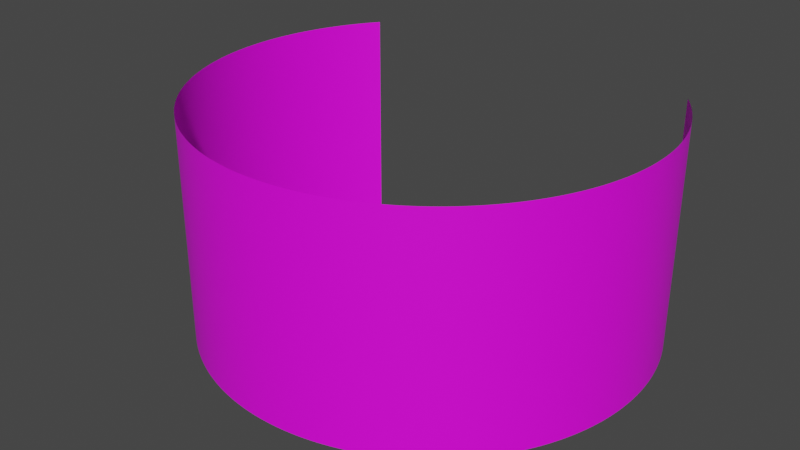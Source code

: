 # Source: UI_3D_Panel_source.blend  (saved by Blender 3.4.6; exported with 4.5.12 LTS)
import bpy
from mathutils import Matrix  # noqa: F401  (used for matrix-valued properties, if any)

bpy.ops.wm.read_factory_settings(use_empty=True)
scene = bpy.context.scene
scene.name = 'Scene'

# ---- images (referenced by path relative to the original .blend; pixels are not part of the script)
import os
ASSET_DIR = os.environ.get("B2B_ASSET_DIR", "")  # directory of the original .blend (textures are referenced by path, not embedded)
HERE = os.path.dirname(os.path.abspath(__file__))  # packed textures are extracted next to this script under _unpacked/

def load_image(name, relpath, width, height, colorspace="sRGB"):
    """Load a texture the original file referenced (path relative to the .blend, or extracted next to this script)."""
    p = next((c for c in (os.path.join(HERE, relpath), os.path.join(ASSET_DIR, relpath)) if relpath and os.path.exists(c)), "")
    if p:
        img = bpy.data.images.load(p, check_existing=True)
        img.name = name
    else:  # same state as the original file: an image datablock whose file is absent (Cycles renders it pink)
        img = bpy.data.images.new(name, width, height)
        img.source = "FILE"
        img.filepath = "//" + (relpath or name)
    img.colorspace_settings.name = colorspace
    return img
img_uv_test = load_image('UV Test', '', 4096, 1024, 'sRGB')

# ---- materials (node trees are filled in below, after node groups)
mat_test_pattern = bpy.data.materials.new('Test Pattern')
mat_test_pattern.use_backface_culling = True
mat_test_pattern.use_transparent_shadow = False

# ---- material node trees
mat_test_pattern.use_nodes = True; mat_test_pattern.node_tree.nodes.clear()
_N = mat_test_pattern.node_tree.nodes; _L = mat_test_pattern.node_tree.links
n0 = _N.new('ShaderNodeBsdfPrincipled'); n0.name = 'Principled BSDF'; n0.location = (10, 300)
n0.distribution = 'GGX'
n0.subsurface_method = 'RANDOM_WALK_SKIN'
n0.inputs[3].default_value = 1.45
n0.inputs[27].default_value = (0.0, 0.0, 0.0, 1.0)
n0.inputs[28].default_value = 1.0
n1 = _N.new('ShaderNodeOutputMaterial'); n1.name = 'Material Output'; n1.location = (300, 300)
n2 = _N.new('ShaderNodeTexImage'); n2.name = 'Image Texture'; n2.location = (-265, 254)
n2.image = img_uv_test
_L.new(n0.outputs[0], n1.inputs[0])
_L.new(n2.outputs[0], n0.inputs[0])
n1.is_active_output = True

# ---- world
world_world = bpy.data.worlds.new('World'); scene.world = world_world
world_world.use_nodes = True; world_world.node_tree.nodes.clear()
_N = world_world.node_tree.nodes; _L = world_world.node_tree.links
n0 = _N.new('ShaderNodeOutputWorld'); n0.name = 'World Output'; n0.location = (300, 300)
n1 = _N.new('ShaderNodeBackground'); n1.name = 'Background'; n1.location = (10, 300)
n1.inputs[0].default_value = (0.05088, 0.05088, 0.05088, 1.0)
_L.new(n1.outputs[0], n0.inputs[0])
n0.is_active_output = True
world_world.color = (0.05088, 0.05088, 0.05088)
world_world.use_sun_shadow = False
world_world.sun_shadow_jitter_overblur = 0.0

# ---- meshes
me_cylinder_001 = bpy.data.meshes.new('Cylinder.001')
me_cylinder_001.from_pydata([(0.794, 0.6079, -0.5), (0.794, 0.6079, 0.5), (0.8016, 0.5979, -0.5), (0.8016, 0.5979, 0.5), (0.809, 0.5878, -0.5), (0.809, 0.5878, 0.5), (0.8163, 0.5776, -0.5), (0.8163, 0.5776, 0.5), (0.8235, 0.5673, -0.5), (0.8235, 0.5673, 0.5), (0.8306, 0.5569, -0.5), (0.8306, 0.5569, 0.5), (0.8375, 0.5464, -0.5), (0.8375, 0.5464, 0.5), (0.8443, 0.5358, -0.5), (0.8443, 0.5358, 0.5), (0.851, 0.5252, -0.5), (0.851, 0.5252, 0.5), (0.8575, 0.5144, -0.5), (0.8575, 0.5144, 0.5), (0.8639, 0.5036, -0.5), (0.8639, 0.5036, 0.5), (0.8702, 0.4927, -0.5), (0.8702, 0.4927, 0.5), (0.8763, 0.4818, -0.5), (0.8763, 0.4818, 0.5), (0.8823, 0.4707, -0.5), (0.8823, 0.4707, 0.5), (0.8881, 0.4596, -0.5), (0.8881, 0.4596, 0.5), (0.8938, 0.4484, -0.5), (0.8938, 0.4484, 0.5), (0.8994, 0.4371, -0.5), (0.8994, 0.4371, 0.5), (0.9048, 0.4258, -0.5), (0.9048, 0.4258, 0.5), (0.9101, 0.4144, -0.5), (0.9101, 0.4144, 0.5), (0.9152, 0.4029, -0.5), (0.9152, 0.4029, 0.5), (0.9202, 0.3914, -0.5), (0.9202, 0.3914, 0.5), (0.9251, 0.3798, -0.5), (0.9251, 0.3798, 0.5), (0.9298, 0.3681, -0.5), (0.9298, 0.3681, 0.5), (0.9343, 0.3564, -0.5), (0.9343, 0.3564, 0.5), (0.9387, 0.3446, -0.5), (0.9387, 0.3446, 0.5), (0.943, 0.3328, -0.5), (0.943, 0.3328, 0.5), (0.9471, 0.3209, -0.5), (0.9471, 0.3209, 0.5), (0.9511, 0.309, -0.5), (0.9511, 0.309, 0.5), (0.9549, 0.297, -0.5), (0.9549, 0.297, 0.5), (0.9585, 0.285, -0.5), (0.9585, 0.285, 0.5), (0.962, 0.273, -0.5), (0.962, 0.273, 0.5), (0.9654, 0.2608, -0.5), (0.9654, 0.2608, 0.5), (0.9686, 0.2487, -0.5), (0.9686, 0.2487, 0.5), (0.9716, 0.2365, -0.5), (0.9716, 0.2365, 0.5), (0.9745, 0.2243, -0.5), (0.9745, 0.2243, 0.5), (0.9773, 0.212, -0.5), (0.9773, 0.212, 0.5), (0.9799, 0.1997, -0.5), (0.9799, 0.1997, 0.5), (0.9823, 0.1874, -0.5), (0.9823, 0.1874, 0.5), (0.9846, 0.175, -0.5), (0.9846, 0.175, 0.5), (0.9867, 0.1626, -0.5), (0.9867, 0.1626, 0.5), (0.9887, 0.1502, -0.5), (0.9887, 0.1502, 0.5), (0.9905, 0.1378, -0.5), (0.9905, 0.1378, 0.5), (0.9921, 0.1253, -0.5), (0.9921, 0.1253, 0.5), (0.9936, 0.1129, -0.5), (0.9936, 0.1129, 0.5), (0.995, 0.1004, -0.5), (0.995, 0.1004, 0.5), (0.9961, 0.08785, -0.5), (0.9961, 0.08785, 0.5), (0.9972, 0.07533, -0.5), (0.9972, 0.07533, 0.5), (0.998, 0.06279, -0.5), (0.998, 0.06279, 0.5), (0.9987, 0.05024, -0.5), (0.9987, 0.05024, 0.5), (0.9993, 0.03769, -0.5), (0.9993, 0.03769, 0.5), (0.9997, 0.02513, -0.5), (0.9997, 0.02513, 0.5), (0.9999, 0.01257, -0.5), (0.9999, 0.01257, 0.5), (1.0, 0.0, -0.5), (1.0, 0.0, 0.5), (0.9999, -0.01257, -0.5), (0.9999, -0.01257, 0.5), (0.9997, -0.02513, -0.5), (0.9997, -0.02513, 0.5), (0.9993, -0.03769, -0.5), (0.9993, -0.03769, 0.5), (0.9987, -0.05024, -0.5), (0.9987, -0.05024, 0.5), (0.998, -0.06279, -0.5), (0.998, -0.06279, 0.5), (0.9972, -0.07533, -0.5), (0.9972, -0.07533, 0.5), (0.9961, -0.08785, -0.5), (0.9961, -0.08785, 0.5), (0.995, -0.1004, -0.5), (0.995, -0.1004, 0.5), (0.9936, -0.1129, -0.5), (0.9936, -0.1129, 0.5), (0.9921, -0.1253, -0.5), (0.9921, -0.1253, 0.5), (0.9905, -0.1378, -0.5), (0.9905, -0.1378, 0.5), (0.9887, -0.1502, -0.5), (0.9887, -0.1502, 0.5), (0.9867, -0.1626, -0.5), (0.9867, -0.1626, 0.5), (0.9846, -0.175, -0.5), (0.9846, -0.175, 0.5), (0.9823, -0.1874, -0.5), (0.9823, -0.1874, 0.5), (0.9799, -0.1997, -0.5), (0.9799, -0.1997, 0.5), (0.9773, -0.212, -0.5), (0.9773, -0.212, 0.5), (0.9745, -0.2243, -0.5), (0.9745, -0.2243, 0.5), (0.9716, -0.2365, -0.5), (0.9716, -0.2365, 0.5), (0.9686, -0.2487, -0.5), (0.9686, -0.2487, 0.5), (0.9654, -0.2608, -0.5), (0.9654, -0.2608, 0.5), (0.962, -0.273, -0.5), (0.962, -0.273, 0.5), (0.9585, -0.285, -0.5), (0.9585, -0.285, 0.5), (0.9549, -0.297, -0.5), (0.9549, -0.297, 0.5), (0.9511, -0.309, -0.5), (0.9511, -0.309, 0.5), (0.9471, -0.3209, -0.5), (0.9471, -0.3209, 0.5), (0.943, -0.3328, -0.5), (0.943, -0.3328, 0.5), (0.9387, -0.3446, -0.5), (0.9387, -0.3446, 0.5), (0.9343, -0.3564, -0.5), (0.9343, -0.3564, 0.5), (0.9298, -0.3681, -0.5), (0.9298, -0.3681, 0.5), (0.9251, -0.3798, -0.5), (0.9251, -0.3798, 0.5), (0.9202, -0.3914, -0.5), (0.9202, -0.3914, 0.5), (0.9152, -0.4029, -0.5), (0.9152, -0.4029, 0.5), (0.9101, -0.4144, -0.5), (0.9101, -0.4144, 0.5), (0.9048, -0.4258, -0.5), (0.9048, -0.4258, 0.5), (0.8994, -0.4371, -0.5), (0.8994, -0.4371, 0.5), (0.8938, -0.4484, -0.5), (0.8938, -0.4484, 0.5), (0.8881, -0.4596, -0.5), (0.8881, -0.4596, 0.5), (0.8823, -0.4707, -0.5), (0.8823, -0.4707, 0.5), (0.8763, -0.4818, -0.5), (0.8763, -0.4818, 0.5), (0.8702, -0.4927, -0.5), (0.8702, -0.4927, 0.5), (0.8639, -0.5036, -0.5), (0.8639, -0.5036, 0.5), (0.8575, -0.5144, -0.5), (0.8575, -0.5144, 0.5), (0.851, -0.5252, -0.5), (0.851, -0.5252, 0.5), (0.8443, -0.5358, -0.5), (0.8443, -0.5358, 0.5), (0.8375, -0.5464, -0.5), (0.8375, -0.5464, 0.5), (0.8306, -0.5569, -0.5), (0.8306, -0.5569, 0.5), (0.8235, -0.5673, -0.5), (0.8235, -0.5673, 0.5), (0.8163, -0.5776, -0.5), (0.8163, -0.5776, 0.5), (0.809, -0.5878, -0.5), (0.809, -0.5878, 0.5), (0.8016, -0.5979, -0.5), (0.8016, -0.5979, 0.5), (0.794, -0.6079, -0.5), (0.794, -0.6079, 0.5), (0.7863, -0.6179, -0.5), (0.7863, -0.6179, 0.5), (0.7785, -0.6277, -0.5), (0.7785, -0.6277, 0.5), (0.7705, -0.6374, -0.5), (0.7705, -0.6374, 0.5), (0.7624, -0.6471, -0.5), (0.7624, -0.6471, 0.5), (0.7543, -0.6566, -0.5), (0.7543, -0.6566, 0.5), (0.7459, -0.666, -0.5), (0.7459, -0.666, 0.5), (0.7375, -0.6753, -0.5), (0.7375, -0.6753, 0.5), (0.729, -0.6845, -0.5), (0.729, -0.6845, 0.5), (0.7203, -0.6937, -0.5), (0.7203, -0.6937, 0.5), (0.7115, -0.7026, -0.5), (0.7115, -0.7026, 0.5), (0.7026, -0.7115, -0.5), (0.7026, -0.7115, 0.5), (0.6937, -0.7203, -0.5), (0.6937, -0.7203, 0.5), (0.6845, -0.729, -0.5), (0.6845, -0.729, 0.5), (0.6753, -0.7375, -0.5), (0.6753, -0.7375, 0.5), (0.666, -0.7459, -0.5), (0.666, -0.7459, 0.5), (0.6566, -0.7543, -0.5), (0.6566, -0.7543, 0.5), (0.6471, -0.7624, -0.5), (0.6471, -0.7624, 0.5), (0.6374, -0.7705, -0.5), (0.6374, -0.7705, 0.5), (0.6277, -0.7785, -0.5), (0.6277, -0.7785, 0.5), (0.6179, -0.7863, -0.5), (0.6179, -0.7863, 0.5), (0.6079, -0.794, -0.5), (0.6079, -0.794, 0.5), (0.5979, -0.8016, -0.5), (0.5979, -0.8016, 0.5), (0.5878, -0.809, -0.5), (0.5878, -0.809, 0.5), (0.5776, -0.8163, -0.5), (0.5776, -0.8163, 0.5), (0.5673, -0.8235, -0.5), (0.5673, -0.8235, 0.5), (0.5569, -0.8306, -0.5), (0.5569, -0.8306, 0.5), (0.5464, -0.8375, -0.5), (0.5464, -0.8375, 0.5), (0.5358, -0.8443, -0.5), (0.5358, -0.8443, 0.5), (0.5252, -0.851, -0.5), (0.5252, -0.851, 0.5), (0.5144, -0.8575, -0.5), (0.5144, -0.8575, 0.5), (0.5036, -0.8639, -0.5), (0.5036, -0.8639, 0.5), (0.4927, -0.8702, -0.5), (0.4927, -0.8702, 0.5), (0.4818, -0.8763, -0.5), (0.4818, -0.8763, 0.5), (0.4707, -0.8823, -0.5), (0.4707, -0.8823, 0.5), (0.4596, -0.8881, -0.5), (0.4596, -0.8881, 0.5), (0.4484, -0.8938, -0.5), (0.4484, -0.8938, 0.5), (0.4371, -0.8994, -0.5), (0.4371, -0.8994, 0.5), (0.4258, -0.9048, -0.5), (0.4258, -0.9048, 0.5), (0.4144, -0.9101, -0.5), (0.4144, -0.9101, 0.5), (0.4029, -0.9152, -0.5), (0.4029, -0.9152, 0.5), (0.3914, -0.9202, -0.5), (0.3914, -0.9202, 0.5), (0.3798, -0.9251, -0.5), (0.3798, -0.9251, 0.5), (0.3681, -0.9298, -0.5), (0.3681, -0.9298, 0.5), (0.3564, -0.9343, -0.5), (0.3564, -0.9343, 0.5), (0.3446, -0.9387, -0.5), (0.3446, -0.9387, 0.5), (0.3328, -0.943, -0.5), (0.3328, -0.943, 0.5), (0.3209, -0.9471, -0.5), (0.3209, -0.9471, 0.5), (0.309, -0.9511, -0.5), (0.309, -0.9511, 0.5), (0.297, -0.9549, -0.5), (0.297, -0.9549, 0.5), (0.285, -0.9585, -0.5), (0.285, -0.9585, 0.5), (0.273, -0.962, -0.5), (0.273, -0.962, 0.5), (0.2608, -0.9654, -0.5), (0.2608, -0.9654, 0.5), (0.2487, -0.9686, -0.5), (0.2487, -0.9686, 0.5), (0.2365, -0.9716, -0.5), (0.2365, -0.9716, 0.5), (0.2243, -0.9745, -0.5), (0.2243, -0.9745, 0.5), (0.212, -0.9773, -0.5), (0.212, -0.9773, 0.5), (0.1997, -0.9799, -0.5), (0.1997, -0.9799, 0.5), (0.1874, -0.9823, -0.5), (0.1874, -0.9823, 0.5), (0.175, -0.9846, -0.5), (0.175, -0.9846, 0.5), (0.1626, -0.9867, -0.5), (0.1626, -0.9867, 0.5), (0.1502, -0.9887, -0.5), (0.1502, -0.9887, 0.5), (0.1378, -0.9905, -0.5), (0.1378, -0.9905, 0.5), (0.1253, -0.9921, -0.5), (0.1253, -0.9921, 0.5), (0.1129, -0.9936, -0.5), (0.1129, -0.9936, 0.5), (0.1004, -0.995, -0.5), (0.1004, -0.995, 0.5), (0.08785, -0.9961, -0.5), (0.08785, -0.9961, 0.5), (0.07533, -0.9972, -0.5), (0.07533, -0.9972, 0.5), (0.06279, -0.998, -0.5), (0.06279, -0.998, 0.5), (0.05024, -0.9987, -0.5), (0.05024, -0.9987, 0.5), (0.03769, -0.9993, -0.5), (0.03769, -0.9993, 0.5), (0.02513, -0.9997, -0.5), (0.02513, -0.9997, 0.5), (0.01257, -0.9999, -0.5), (0.01257, -0.9999, 0.5), (0.0, -1.0, -0.5), (0.0, -1.0, 0.5), (-0.01257, -0.9999, -0.5), (-0.01257, -0.9999, 0.5), (-0.02513, -0.9997, -0.5), (-0.02513, -0.9997, 0.5), (-0.03769, -0.9993, -0.5), (-0.03769, -0.9993, 0.5), (-0.05024, -0.9987, -0.5), (-0.05024, -0.9987, 0.5), (-0.06279, -0.998, -0.5), (-0.06279, -0.998, 0.5), (-0.07533, -0.9972, -0.5), (-0.07533, -0.9972, 0.5), (-0.08785, -0.9961, -0.5), (-0.08785, -0.9961, 0.5), (-0.1004, -0.995, -0.5), (-0.1004, -0.995, 0.5), (-0.1129, -0.9936, -0.5), (-0.1129, -0.9936, 0.5), (-0.1253, -0.9921, -0.5), (-0.1253, -0.9921, 0.5), (-0.1378, -0.9905, -0.5), (-0.1378, -0.9905, 0.5), (-0.1502, -0.9887, -0.5), (-0.1502, -0.9887, 0.5), (-0.1626, -0.9867, -0.5), (-0.1626, -0.9867, 0.5), (-0.175, -0.9846, -0.5), (-0.175, -0.9846, 0.5), (-0.1874, -0.9823, -0.5), (-0.1874, -0.9823, 0.5), (-0.1997, -0.9799, -0.5), (-0.1997, -0.9799, 0.5), (-0.212, -0.9773, -0.5), (-0.212, -0.9773, 0.5), (-0.2243, -0.9745, -0.5), (-0.2243, -0.9745, 0.5), (-0.2365, -0.9716, -0.5), (-0.2365, -0.9716, 0.5), (-0.2487, -0.9686, -0.5), (-0.2487, -0.9686, 0.5), (-0.2608, -0.9654, -0.5), (-0.2608, -0.9654, 0.5), (-0.273, -0.962, -0.5), (-0.273, -0.962, 0.5), (-0.285, -0.9585, -0.5), (-0.285, -0.9585, 0.5), (-0.297, -0.9549, -0.5), (-0.297, -0.9549, 0.5), (-0.309, -0.9511, -0.5), (-0.309, -0.9511, 0.5), (-0.3209, -0.9471, -0.5), (-0.3209, -0.9471, 0.5), (-0.3328, -0.943, -0.5), (-0.3328, -0.943, 0.5), (-0.3446, -0.9387, -0.5), (-0.3446, -0.9387, 0.5), (-0.3564, -0.9343, -0.5), (-0.3564, -0.9343, 0.5), (-0.3681, -0.9298, -0.5), (-0.3681, -0.9298, 0.5), (-0.3798, -0.9251, -0.5), (-0.3798, -0.9251, 0.5), (-0.3914, -0.9202, -0.5), (-0.3914, -0.9202, 0.5), (-0.4029, -0.9152, -0.5), (-0.4029, -0.9152, 0.5), (-0.4144, -0.9101, -0.5), (-0.4144, -0.9101, 0.5), (-0.4258, -0.9048, -0.5), (-0.4258, -0.9048, 0.5), (-0.4371, -0.8994, -0.5), (-0.4371, -0.8994, 0.5), (-0.4484, -0.8938, -0.5), (-0.4484, -0.8938, 0.5), (-0.4596, -0.8881, -0.5), (-0.4596, -0.8881, 0.5), (-0.4707, -0.8823, -0.5), (-0.4707, -0.8823, 0.5), (-0.4818, -0.8763, -0.5), (-0.4818, -0.8763, 0.5), (-0.4927, -0.8702, -0.5), (-0.4927, -0.8702, 0.5), (-0.5036, -0.8639, -0.5), (-0.5036, -0.8639, 0.5), (-0.5144, -0.8575, -0.5), (-0.5144, -0.8575, 0.5), (-0.5252, -0.851, -0.5), (-0.5252, -0.851, 0.5), (-0.5358, -0.8443, -0.5), (-0.5358, -0.8443, 0.5), (-0.5464, -0.8375, -0.5), (-0.5464, -0.8375, 0.5), (-0.5569, -0.8306, -0.5), (-0.5569, -0.8306, 0.5), (-0.5673, -0.8235, -0.5), (-0.5673, -0.8235, 0.5), (-0.5776, -0.8163, -0.5), (-0.5776, -0.8163, 0.5), (-0.5878, -0.809, -0.5), (-0.5878, -0.809, 0.5), (-0.5979, -0.8016, -0.5), (-0.5979, -0.8016, 0.5), (-0.6079, -0.794, -0.5), (-0.6079, -0.794, 0.5), (-0.6179, -0.7863, -0.5), (-0.6179, -0.7863, 0.5), (-0.6277, -0.7785, -0.5), (-0.6277, -0.7785, 0.5), (-0.6374, -0.7705, -0.5), (-0.6374, -0.7705, 0.5), (-0.6471, -0.7624, -0.5), (-0.6471, -0.7624, 0.5), (-0.6566, -0.7543, -0.5), (-0.6566, -0.7543, 0.5), (-0.666, -0.7459, -0.5), (-0.666, -0.7459, 0.5), (-0.6753, -0.7375, -0.5), (-0.6753, -0.7375, 0.5), (-0.6845, -0.729, -0.5), (-0.6845, -0.729, 0.5), (-0.6937, -0.7203, -0.5), (-0.6937, -0.7203, 0.5), (-0.7026, -0.7115, -0.5), (-0.7026, -0.7115, 0.5), (-0.7115, -0.7026, -0.5), (-0.7115, -0.7026, 0.5), (-0.7203, -0.6937, -0.5), (-0.7203, -0.6937, 0.5), (-0.729, -0.6845, -0.5), (-0.729, -0.6845, 0.5), (-0.7375, -0.6753, -0.5), (-0.7375, -0.6753, 0.5), (-0.7459, -0.666, -0.5), (-0.7459, -0.666, 0.5), (-0.7543, -0.6566, -0.5), (-0.7543, -0.6566, 0.5), (-0.7624, -0.6471, -0.5), (-0.7624, -0.6471, 0.5), (-0.7705, -0.6374, -0.5), (-0.7705, -0.6374, 0.5), (-0.7785, -0.6277, -0.5), (-0.7785, -0.6277, 0.5), (-0.7863, -0.6179, -0.5), (-0.7863, -0.6179, 0.5), (-0.794, -0.6079, -0.5), (-0.794, -0.6079, 0.5), (-0.8016, -0.5979, -0.5), (-0.8016, -0.5979, 0.5), (-0.809, -0.5878, -0.5), (-0.809, -0.5878, 0.5), (-0.8163, -0.5776, -0.5), (-0.8163, -0.5776, 0.5), (-0.8235, -0.5673, -0.5), (-0.8235, -0.5673, 0.5), (-0.8306, -0.5569, -0.5), (-0.8306, -0.5569, 0.5), (-0.8375, -0.5464, -0.5), (-0.8375, -0.5464, 0.5), (-0.8443, -0.5358, -0.5), (-0.8443, -0.5358, 0.5), (-0.851, -0.5252, -0.5), (-0.851, -0.5252, 0.5), (-0.8575, -0.5144, -0.5), (-0.8575, -0.5144, 0.5), (-0.8639, -0.5036, -0.5), (-0.8639, -0.5036, 0.5), (-0.8702, -0.4927, -0.5), (-0.8702, -0.4927, 0.5), (-0.8763, -0.4818, -0.5), (-0.8763, -0.4818, 0.5), (-0.8823, -0.4707, -0.5), (-0.8823, -0.4707, 0.5), (-0.8881, -0.4596, -0.5), (-0.8881, -0.4596, 0.5), (-0.8938, -0.4484, -0.5), (-0.8938, -0.4484, 0.5), (-0.8994, -0.4371, -0.5), (-0.8994, -0.4371, 0.5), (-0.9048, -0.4258, -0.5), (-0.9048, -0.4258, 0.5), (-0.9101, -0.4144, -0.5), (-0.9101, -0.4144, 0.5), (-0.9152, -0.4029, -0.5), (-0.9152, -0.4029, 0.5), (-0.9202, -0.3914, -0.5), (-0.9202, -0.3914, 0.5), (-0.9251, -0.3798, -0.5), (-0.9251, -0.3798, 0.5), (-0.9298, -0.3681, -0.5), (-0.9298, -0.3681, 0.5), (-0.9343, -0.3564, -0.5), (-0.9343, -0.3564, 0.5), (-0.9387, -0.3446, -0.5), (-0.9387, -0.3446, 0.5), (-0.943, -0.3328, -0.5), (-0.943, -0.3328, 0.5), (-0.9471, -0.3209, -0.5), (-0.9471, -0.3209, 0.5), (-0.9511, -0.309, -0.5), (-0.9511, -0.309, 0.5), (-0.9549, -0.297, -0.5), (-0.9549, -0.297, 0.5), (-0.9585, -0.285, -0.5), (-0.9585, -0.285, 0.5), (-0.962, -0.273, -0.5), (-0.962, -0.273, 0.5), (-0.9654, -0.2608, -0.5), (-0.9654, -0.2608, 0.5), (-0.9686, -0.2487, -0.5), (-0.9686, -0.2487, 0.5), (-0.9716, -0.2365, -0.5), (-0.9716, -0.2365, 0.5), (-0.9745, -0.2243, -0.5), (-0.9745, -0.2243, 0.5), (-0.9773, -0.212, -0.5), (-0.9773, -0.212, 0.5), (-0.9799, -0.1997, -0.5), (-0.9799, -0.1997, 0.5), (-0.9823, -0.1874, -0.5), (-0.9823, -0.1874, 0.5), (-0.9846, -0.175, -0.5), (-0.9846, -0.175, 0.5), (-0.9867, -0.1626, -0.5), (-0.9867, -0.1626, 0.5), (-0.9887, -0.1502, -0.5), (-0.9887, -0.1502, 0.5), (-0.9905, -0.1378, -0.5), (-0.9905, -0.1378, 0.5), (-0.9921, -0.1253, -0.5), (-0.9921, -0.1253, 0.5), (-0.9936, -0.1129, -0.5), (-0.9936, -0.1129, 0.5), (-0.995, -0.1004, -0.5), (-0.995, -0.1004, 0.5), (-0.9961, -0.08785, -0.5), (-0.9961, -0.08785, 0.5), (-0.9972, -0.07533, -0.5), (-0.9972, -0.07533, 0.5), (-0.998, -0.06279, -0.5), (-0.998, -0.06279, 0.5), (-0.9987, -0.05024, -0.5), (-0.9987, -0.05024, 0.5), (-0.9993, -0.03769, -0.5), (-0.9993, -0.03769, 0.5), (-0.9997, -0.02513, -0.5), (-0.9997, -0.02513, 0.5), (-0.9999, -0.01257, -0.5), (-0.9999, -0.01257, 0.5), (-1.0, 0.0, -0.5), (-1.0, 0.0, 0.5), (-0.9999, 0.01257, -0.5), (-0.9999, 0.01257, 0.5), (-0.9997, 0.02513, -0.5), (-0.9997, 0.02513, 0.5), (-0.9993, 0.03769, -0.5), (-0.9993, 0.03769, 0.5), (-0.9987, 0.05024, -0.5), (-0.9987, 0.05024, 0.5), (-0.998, 0.06279, -0.5), (-0.998, 0.06279, 0.5), (-0.9972, 0.07533, -0.5), (-0.9972, 0.07533, 0.5), (-0.9961, 0.08785, -0.5), (-0.9961, 0.08785, 0.5), (-0.995, 0.1004, -0.5), (-0.995, 0.1004, 0.5), (-0.9936, 0.1129, -0.5), (-0.9936, 0.1129, 0.5), (-0.9921, 0.1253, -0.5), (-0.9921, 0.1253, 0.5), (-0.9905, 0.1378, -0.5), (-0.9905, 0.1378, 0.5), (-0.9887, 0.1502, -0.5), (-0.9887, 0.1502, 0.5), (-0.9867, 0.1626, -0.5), (-0.9867, 0.1626, 0.5), (-0.9846, 0.175, -0.5), (-0.9846, 0.175, 0.5), (-0.9823, 0.1874, -0.5), (-0.9823, 0.1874, 0.5), (-0.9799, 0.1997, -0.5), (-0.9799, 0.1997, 0.5), (-0.9773, 0.212, -0.5), (-0.9773, 0.212, 0.5), (-0.9745, 0.2243, -0.5), (-0.9745, 0.2243, 0.5), (-0.9716, 0.2365, -0.5), (-0.9716, 0.2365, 0.5), (-0.9686, 0.2487, -0.5), (-0.9686, 0.2487, 0.5), (-0.9654, 0.2608, -0.5), (-0.9654, 0.2608, 0.5), (-0.962, 0.273, -0.5), (-0.962, 0.273, 0.5), (-0.9585, 0.285, -0.5), (-0.9585, 0.285, 0.5), (-0.9549, 0.297, -0.5), (-0.9549, 0.297, 0.5), (-0.9511, 0.309, -0.5), (-0.9511, 0.309, 0.5), (-0.9471, 0.3209, -0.5), (-0.9471, 0.3209, 0.5), (-0.943, 0.3328, -0.5), (-0.943, 0.3328, 0.5), (-0.9387, 0.3446, -0.5), (-0.9387, 0.3446, 0.5), (-0.9343, 0.3564, -0.5), (-0.9343, 0.3564, 0.5), (-0.9298, 0.3681, -0.5), (-0.9298, 0.3681, 0.5), (-0.9251, 0.3798, -0.5), (-0.9251, 0.3798, 0.5), (-0.9202, 0.3914, -0.5), (-0.9202, 0.3914, 0.5), (-0.9152, 0.4029, -0.5), (-0.9152, 0.4029, 0.5), (-0.9101, 0.4144, -0.5), (-0.9101, 0.4144, 0.5), (-0.9048, 0.4258, -0.5), (-0.9048, 0.4258, 0.5), (-0.8994, 0.4371, -0.5), (-0.8994, 0.4371, 0.5), (-0.8938, 0.4484, -0.5), (-0.8938, 0.4484, 0.5), (-0.8881, 0.4596, -0.5), (-0.8881, 0.4596, 0.5), (-0.8823, 0.4707, -0.5), (-0.8823, 0.4707, 0.5), (-0.8763, 0.4818, -0.5), (-0.8763, 0.4818, 0.5), (-0.8702, 0.4927, -0.5), (-0.8702, 0.4927, 0.5), (-0.8639, 0.5036, -0.5), (-0.8639, 0.5036, 0.5), (-0.8575, 0.5144, -0.5), (-0.8575, 0.5144, 0.5), (-0.851, 0.5252, -0.5), (-0.851, 0.5252, 0.5), (-0.8443, 0.5358, -0.5), (-0.8443, 0.5358, 0.5), (-0.8375, 0.5464, -0.5), (-0.8375, 0.5464, 0.5), (-0.8306, 0.5569, -0.5), (-0.8306, 0.5569, 0.5), (-0.8235, 0.5673, -0.5), (-0.8235, 0.5673, 0.5), (-0.8163, 0.5776, -0.5), (-0.8163, 0.5776, 0.5), (-0.809, 0.5878, -0.5), (-0.809, 0.5878, 0.5), (-0.8016, 0.5979, -0.5), (-0.8016, 0.5979, 0.5), (-0.794, 0.6079, -0.5), (-0.794, 0.6079, 0.5)], [], [(0, 2, 3, 1), (2, 4, 5, 3), (4, 6, 7, 5), (6, 8, 9, 7), (8, 10, 11, 9), (10, 12, 13, 11), (12, 14, 15, 13), (14, 16, 17, 15), (16, 18, 19, 17), (18, 20, 21, 19), (20, 22, 23, 21), (22, 24, 25, 23), (24, 26, 27, 25), (26, 28, 29, 27), (28, 30, 31, 29), (30, 32, 33, 31), (32, 34, 35, 33), (34, 36, 37, 35), (36, 38, 39, 37), (38, 40, 41, 39), (40, 42, 43, 41), (42, 44, 45, 43), (44, 46, 47, 45), (46, 48, 49, 47), (48, 50, 51, 49), (50, 52, 53, 51), (52, 54, 55, 53), (54, 56, 57, 55), (56, 58, 59, 57), (58, 60, 61, 59), (60, 62, 63, 61), (62, 64, 65, 63), (64, 66, 67, 65), (66, 68, 69, 67), (68, 70, 71, 69), (70, 72, 73, 71), (72, 74, 75, 73), (74, 76, 77, 75), (76, 78, 79, 77), (78, 80, 81, 79), (80, 82, 83, 81), (82, 84, 85, 83), (84, 86, 87, 85), (86, 88, 89, 87), (88, 90, 91, 89), (90, 92, 93, 91), (92, 94, 95, 93), (94, 96, 97, 95), (96, 98, 99, 97), (98, 100, 101, 99), (100, 102, 103, 101), (102, 104, 105, 103), (104, 106, 107, 105), (106, 108, 109, 107), (108, 110, 111, 109), (110, 112, 113, 111), (112, 114, 115, 113), (114, 116, 117, 115), (116, 118, 119, 117), (118, 120, 121, 119), (120, 122, 123, 121), (122, 124, 125, 123), (124, 126, 127, 125), (126, 128, 129, 127), (128, 130, 131, 129), (130, 132, 133, 131), (132, 134, 135, 133), (134, 136, 137, 135), (136, 138, 139, 137), (138, 140, 141, 139), (140, 142, 143, 141), (142, 144, 145, 143), (144, 146, 147, 145), (146, 148, 149, 147), (148, 150, 151, 149), (150, 152, 153, 151), (152, 154, 155, 153), (154, 156, 157, 155), (156, 158, 159, 157), (158, 160, 161, 159), (160, 162, 163, 161), (162, 164, 165, 163), (164, 166, 167, 165), (166, 168, 169, 167), (168, 170, 171, 169), (170, 172, 173, 171), (172, 174, 175, 173), (174, 176, 177, 175), (176, 178, 179, 177), (178, 180, 181, 179), (180, 182, 183, 181), (182, 184, 185, 183), (184, 186, 187, 185), (186, 188, 189, 187), (188, 190, 191, 189), (190, 192, 193, 191), (192, 194, 195, 193), (194, 196, 197, 195), (196, 198, 199, 197), (198, 200, 201, 199), (200, 202, 203, 201), (202, 204, 205, 203), (204, 206, 207, 205), (206, 208, 209, 207), (208, 210, 211, 209), (210, 212, 213, 211), (212, 214, 215, 213), (214, 216, 217, 215), (216, 218, 219, 217), (218, 220, 221, 219), (220, 222, 223, 221), (222, 224, 225, 223), (224, 226, 227, 225), (226, 228, 229, 227), (228, 230, 231, 229), (230, 232, 233, 231), (232, 234, 235, 233), (234, 236, 237, 235), (236, 238, 239, 237), (238, 240, 241, 239), (240, 242, 243, 241), (242, 244, 245, 243), (244, 246, 247, 245), (246, 248, 249, 247), (248, 250, 251, 249), (250, 252, 253, 251), (252, 254, 255, 253), (254, 256, 257, 255), (256, 258, 259, 257), (258, 260, 261, 259), (260, 262, 263, 261), (262, 264, 265, 263), (264, 266, 267, 265), (266, 268, 269, 267), (268, 270, 271, 269), (270, 272, 273, 271), (272, 274, 275, 273), (274, 276, 277, 275), (276, 278, 279, 277), (278, 280, 281, 279), (280, 282, 283, 281), (282, 284, 285, 283), (284, 286, 287, 285), (286, 288, 289, 287), (288, 290, 291, 289), (290, 292, 293, 291), (292, 294, 295, 293), (294, 296, 297, 295), (296, 298, 299, 297), (298, 300, 301, 299), (300, 302, 303, 301), (302, 304, 305, 303), (304, 306, 307, 305), (306, 308, 309, 307), (308, 310, 311, 309), (310, 312, 313, 311), (312, 314, 315, 313), (314, 316, 317, 315), (316, 318, 319, 317), (318, 320, 321, 319), (320, 322, 323, 321), (322, 324, 325, 323), (324, 326, 327, 325), (326, 328, 329, 327), (328, 330, 331, 329), (330, 332, 333, 331), (332, 334, 335, 333), (334, 336, 337, 335), (336, 338, 339, 337), (338, 340, 341, 339), (340, 342, 343, 341), (342, 344, 345, 343), (344, 346, 347, 345), (346, 348, 349, 347), (348, 350, 351, 349), (350, 352, 353, 351), (352, 354, 355, 353), (354, 356, 357, 355), (356, 358, 359, 357), (358, 360, 361, 359), (360, 362, 363, 361), (362, 364, 365, 363), (364, 366, 367, 365), (366, 368, 369, 367), (368, 370, 371, 369), (370, 372, 373, 371), (372, 374, 375, 373), (374, 376, 377, 375), (376, 378, 379, 377), (378, 380, 381, 379), (380, 382, 383, 381), (382, 384, 385, 383), (384, 386, 387, 385), (386, 388, 389, 387), (388, 390, 391, 389), (390, 392, 393, 391), (392, 394, 395, 393), (394, 396, 397, 395), (396, 398, 399, 397), (398, 400, 401, 399), (400, 402, 403, 401), (402, 404, 405, 403), (404, 406, 407, 405), (406, 408, 409, 407), (408, 410, 411, 409), (410, 412, 413, 411), (412, 414, 415, 413), (414, 416, 417, 415), (416, 418, 419, 417), (418, 420, 421, 419), (420, 422, 423, 421), (422, 424, 425, 423), (424, 426, 427, 425), (426, 428, 429, 427), (428, 430, 431, 429), (430, 432, 433, 431), (432, 434, 435, 433), (434, 436, 437, 435), (436, 438, 439, 437), (438, 440, 441, 439), (440, 442, 443, 441), (442, 444, 445, 443), (444, 446, 447, 445), (446, 448, 449, 447), (448, 450, 451, 449), (450, 452, 453, 451), (452, 454, 455, 453), (454, 456, 457, 455), (456, 458, 459, 457), (458, 460, 461, 459), (460, 462, 463, 461), (462, 464, 465, 463), (464, 466, 467, 465), (466, 468, 469, 467), (468, 470, 471, 469), (470, 472, 473, 471), (472, 474, 475, 473), (474, 476, 477, 475), (476, 478, 479, 477), (478, 480, 481, 479), (480, 482, 483, 481), (482, 484, 485, 483), (484, 486, 487, 485), (486, 488, 489, 487), (488, 490, 491, 489), (490, 492, 493, 491), (492, 494, 495, 493), (494, 496, 497, 495), (496, 498, 499, 497), (498, 500, 501, 499), (500, 502, 503, 501), (502, 504, 505, 503), (504, 506, 507, 505), (506, 508, 509, 507), (508, 510, 511, 509), (510, 512, 513, 511), (512, 514, 515, 513), (514, 516, 517, 515), (516, 518, 519, 517), (518, 520, 521, 519), (520, 522, 523, 521), (522, 524, 525, 523), (524, 526, 527, 525), (526, 528, 529, 527), (528, 530, 531, 529), (530, 532, 533, 531), (532, 534, 535, 533), (534, 536, 537, 535), (536, 538, 539, 537), (538, 540, 541, 539), (540, 542, 543, 541), (542, 544, 545, 543), (544, 546, 547, 545), (546, 548, 549, 547), (548, 550, 551, 549), (550, 552, 553, 551), (552, 554, 555, 553), (554, 556, 557, 555), (556, 558, 559, 557), (558, 560, 561, 559), (560, 562, 563, 561), (562, 564, 565, 563), (564, 566, 567, 565), (566, 568, 569, 567), (568, 570, 571, 569), (570, 572, 573, 571), (572, 574, 575, 573), (574, 576, 577, 575), (576, 578, 579, 577), (578, 580, 581, 579), (580, 582, 583, 581), (582, 584, 585, 583), (584, 586, 587, 585), (586, 588, 589, 587), (588, 590, 591, 589), (590, 592, 593, 591), (592, 594, 595, 593), (594, 596, 597, 595), (596, 598, 599, 597), (598, 600, 601, 599), (600, 602, 603, 601), (602, 604, 605, 603), (604, 606, 607, 605), (606, 608, 609, 607), (608, 610, 611, 609), (610, 612, 613, 611), (612, 614, 615, 613), (614, 616, 617, 615), (616, 618, 619, 617), (618, 620, 621, 619), (620, 622, 623, 621), (622, 624, 625, 623), (624, 626, 627, 625), (626, 628, 629, 627), (628, 630, 631, 629), (630, 632, 633, 631), (632, 634, 635, 633), (634, 636, 637, 635), (636, 638, 639, 637), (638, 640, 641, 639), (640, 642, 643, 641), (642, 644, 645, 643), (644, 646, 647, 645), (646, 648, 649, 647), (648, 650, 651, 649), (650, 652, 653, 651), (652, 654, 655, 653), (654, 656, 657, 655), (656, 658, 659, 657), (658, 660, 661, 659), (660, 662, 663, 661), (662, 664, 665, 663), (664, 666, 667, 665), (666, 668, 669, 667), (668, 670, 671, 669), (670, 672, 673, 671), (672, 674, 675, 673), (674, 676, 677, 675), (676, 678, 679, 677), (678, 680, 681, 679), (680, 682, 683, 681), (682, 684, 685, 683), (684, 686, 687, 685), (686, 688, 689, 687), (688, 690, 691, 689), (690, 692, 693, 691), (692, 694, 695, 693), (694, 696, 697, 695), (696, 698, 699, 697), (698, 700, 701, 699), (700, 702, 703, 701), (702, 704, 705, 703), (704, 706, 707, 705), (706, 708, 709, 707)])
me_cylinder_001.polygons.foreach_set('use_smooth', [True] * 354)
_uv = me_cylinder_001.uv_layers.new(name='UVMap')
_uv.uv.foreach_set('vector', [-2.48e-10, 0.0, 0.002825, 0.0, 0.002825, 1.0, -2.48e-10, 1.0, 0.002825, 0.0, 0.00565, 0.0, 0.00565, 1.0, 0.002825, 1.0, 0.00565, 0.0, 0.008474, 0.0, 0.008474, 1.0, 0.00565, 1.0, 0.008474, 0.0, 0.0113, 0.0, 0.0113, 1.0, 0.008474, 1.0, 0.0113, 0.0, 0.01412, 0.0, 0.01412, 1.0, 0.0113, 1.0, 0.01412, 0.0, 0.01695, 0.0, 0.01695, 1.0, 0.01412, 1.0, 0.01695, 0.0, 0.01977, 0.0, 0.01977, 1.0, 0.01695, 1.0, 0.01977, 0.0, 0.0226, 0.0, 0.0226, 1.0, 0.01977, 1.0, 0.0226, 0.0, 0.02542, 0.0, 0.02542, 1.0, 0.0226, 1.0, 0.02542, 0.0, 0.02825, 0.0, 0.02825, 1.0, 0.02542, 1.0, 0.02825, 0.0, 0.03107, 0.0, 0.03107, 1.0, 0.02825, 1.0, 0.03107, 0.0, 0.0339, 0.0, 0.0339, 1.0, 0.03107, 1.0, 0.0339, 0.0, 0.03672, 0.0, 0.03672, 1.0, 0.0339, 1.0, 0.03672, 0.0, 0.03955, 0.0, 0.03955, 1.0, 0.03672, 1.0, 0.03955, 0.0, 0.04237, 0.0, 0.04237, 1.0, 0.03955, 1.0, 0.04237, 0.0, 0.0452, 0.0, 0.0452, 1.0, 0.04237, 1.0, 0.0452, 0.0, 0.04802, 0.0, 0.04802, 1.0, 0.0452, 1.0, 0.04802, 0.0, 0.05085, 0.0, 0.05085, 1.0, 0.04802, 1.0, 0.05085, 0.0, 0.05367, 0.0, 0.05367, 1.0, 0.05085, 1.0, 0.05367, 0.0, 0.0565, 0.0, 0.0565, 1.0, 0.05367, 1.0, 0.0565, 0.0, 0.05932, 0.0, 0.05932, 1.0, 0.0565, 1.0, 0.05932, 0.0, 0.06215, 0.0, 0.06215, 1.0, 0.05932, 1.0, 0.06215, 0.0, 0.06497, 0.0, 0.06497, 1.0, 0.06215, 1.0, 0.06497, 0.0, 0.0678, 0.0, 0.0678, 1.0, 0.06497, 1.0, 0.0678, 0.0, 0.07062, 0.0, 0.07062, 1.0, 0.0678, 1.0, 0.07062, 0.0, 0.07345, 0.0, 0.07345, 1.0, 0.07062, 1.0, 0.07345, 0.0, 0.07627, 0.0, 0.07627, 1.0, 0.07345, 1.0, 0.07627, 0.0, 0.0791, 0.0, 0.0791, 1.0, 0.07627, 1.0, 0.0791, 0.0, 0.08192, 0.0, 0.08192, 1.0, 0.0791, 1.0, 0.08192, 0.0, 0.08475, 0.0, 0.08475, 1.0, 0.08192, 1.0, 0.08475, 0.0, 0.08757, 0.0, 0.08757, 1.0, 0.08475, 1.0, 0.08757, 0.0, 0.09039, 0.0, 0.09039, 1.0, 0.08757, 1.0, 0.09039, 0.0, 0.09322, 0.0, 0.09322, 1.0, 0.09039, 1.0, 0.09322, 0.0, 0.09604, 0.0, 0.09604, 1.0, 0.09322, 1.0, 0.09604, 0.0, 0.09887, 0.0, 0.09887, 1.0, 0.09604, 1.0, 0.09887, 0.0, 0.1017, 0.0, 0.1017, 1.0, 0.09887, 1.0, 0.1017, 0.0, 0.1045, 0.0, 0.1045, 1.0, 0.1017, 1.0, 0.1045, 0.0, 0.1073, 0.0, 0.1073, 1.0, 0.1045, 1.0, 0.1073, 0.0, 0.1102, 0.0, 0.1102, 1.0, 0.1073, 1.0, 0.1102, 0.0, 0.113, 0.0, 0.113, 1.0, 0.1102, 1.0, 0.113, 0.0, 0.1158, 0.0, 0.1158, 1.0, 0.113, 1.0, 0.1158, 0.0, 0.1186, 0.0, 0.1186, 1.0, 0.1158, 1.0, 0.1186, 0.0, 0.1215, 0.0, 0.1215, 1.0, 0.1186, 1.0, 0.1215, 0.0, 0.1243, 0.0, 0.1243, 1.0, 0.1215, 1.0, 0.1243, 0.0, 0.1271, 0.0, 0.1271, 1.0, 0.1243, 1.0, 0.1271, 0.0, 0.1299, 0.0, 0.1299, 1.0, 0.1271, 1.0, 0.1299, 0.0, 0.1328, 0.0, 0.1328, 1.0, 0.1299, 1.0, 0.1328, 0.0, 0.1356, 0.0, 0.1356, 1.0, 0.1328, 1.0, 0.1356, 0.0, 0.1384, 0.0, 0.1384, 1.0, 0.1356, 1.0, 0.1384, 0.0, 0.1412, 0.0, 0.1412, 1.0, 0.1384, 1.0, 0.1412, 0.0, 0.1441, 0.0, 0.1441, 1.0, 0.1412, 1.0, 0.1441, 0.0, 0.1469, 0.0, 0.1469, 1.0, 0.1441, 1.0, 0.1469, 0.0, 0.1497, 0.0, 0.1497, 1.0, 0.1469, 1.0, 0.1497, 0.0, 0.1525, 0.0, 0.1525, 1.0, 0.1497, 1.0, 0.1525, 0.0, 0.1554, 0.0, 0.1554, 1.0, 0.1525, 1.0, 0.1554, 0.0, 0.1582, 0.0, 0.1582, 1.0, 0.1554, 1.0, 0.1582, 0.0, 0.161, 0.0, 0.161, 1.0, 0.1582, 1.0, 0.161, 0.0, 0.1638, 0.0, 0.1638, 1.0, 0.161, 1.0, 0.1638, 0.0, 0.1667, 0.0, 0.1667, 1.0, 0.1638, 1.0, 0.1667, 0.0, 0.1695, 0.0, 0.1695, 1.0, 0.1667, 1.0, 0.1695, 0.0, 0.1723, 0.0, 0.1723, 1.0, 0.1695, 1.0, 0.1723, 0.0, 0.1751, 0.0, 0.1751, 1.0, 0.1723, 1.0, 0.1751, 0.0, 0.178, 0.0, 0.178, 1.0, 0.1751, 1.0, 0.178, 0.0, 0.1808, 0.0, 0.1808, 1.0, 0.178, 1.0, 0.1808, 0.0, 0.1836, 0.0, 0.1836, 1.0, 0.1808, 1.0, 0.1836, 0.0, 0.1864, 0.0, 0.1864, 1.0, 0.1836, 1.0, 0.1864, 0.0, 0.1893, 0.0, 0.1893, 1.0, 0.1864, 1.0, 0.1893, 0.0, 0.1921, 0.0, 0.1921, 1.0, 0.1893, 1.0, 0.1921, 0.0, 0.1949, 0.0, 0.1949, 1.0, 0.1921, 1.0, 0.1949, 0.0, 0.1977, 0.0, 0.1977, 1.0, 0.1949, 1.0, 0.1977, 0.0, 0.2006, 0.0, 0.2006, 1.0, 0.1977, 1.0, 0.2006, 0.0, 0.2034, 0.0, 0.2034, 1.0, 0.2006, 1.0, 0.2034, 0.0, 0.2062, 0.0, 0.2062, 1.0, 0.2034, 1.0, 0.2062, 0.0, 0.209, 0.0, 0.209, 1.0, 0.2062, 1.0, 0.209, 0.0, 0.2119, 0.0, 0.2119, 1.0, 0.209, 1.0, 0.2119, 0.0, 0.2147, 0.0, 0.2147, 1.0, 0.2119, 1.0, 0.2147, 0.0, 0.2175, 0.0, 0.2175, 1.0, 0.2147, 1.0, 0.2175, 0.0, 0.2203, 0.0, 0.2203, 1.0, 0.2175, 1.0, 0.2203, 0.0, 0.2232, 0.0, 0.2232, 1.0, 0.2203, 1.0, 0.2232, 0.0, 0.226, 0.0, 0.226, 1.0, 0.2232, 1.0, 0.226, 0.0, 0.2288, 0.0, 0.2288, 1.0, 0.226, 1.0, 0.2288, 0.0, 0.2316, 0.0, 0.2316, 1.0, 0.2288, 1.0, 0.2316, 0.0, 0.2345, 0.0, 0.2345, 1.0, 0.2316, 1.0, 0.2345, 0.0, 0.2373, 0.0, 0.2373, 1.0, 0.2345, 1.0, 0.2373, 0.0, 0.2401, 0.0, 0.2401, 1.0, 0.2373, 1.0, 0.2401, 0.0, 0.2429, 0.0, 0.2429, 1.0, 0.2401, 1.0, 0.2429, 0.0, 0.2458, 0.0, 0.2458, 1.0, 0.2429, 1.0, 0.2458, 0.0, 0.2486, 0.0, 0.2486, 1.0, 0.2458, 1.0, 0.2486, 0.0, 0.2514, 0.0, 0.2514, 1.0, 0.2486, 1.0, 0.2514, 0.0, 0.2542, 0.0, 0.2542, 1.0, 0.2514, 1.0, 0.2542, 0.0, 0.2571, 0.0, 0.2571, 1.0, 0.2542, 1.0, 0.2571, 0.0, 0.2599, 0.0, 0.2599, 1.0, 0.2571, 1.0, 0.2599, 0.0, 0.2627, 0.0, 0.2627, 1.0, 0.2599, 1.0, 0.2627, 0.0, 0.2655, 0.0, 0.2655, 1.0, 0.2627, 1.0, 0.2655, 0.0, 0.2684, 0.0, 0.2684, 1.0, 0.2655, 1.0, 0.2684, 0.0, 0.2712, 0.0, 0.2712, 1.0, 0.2684, 1.0, 0.2712, 0.0, 0.274, 0.0, 0.274, 1.0, 0.2712, 1.0, 0.274, 0.0, 0.2768, 0.0, 0.2768, 1.0, 0.274, 1.0, 0.2768, 0.0, 0.2797, 0.0, 0.2797, 1.0, 0.2768, 1.0, 0.2797, 0.0, 0.2825, 0.0, 0.2825, 1.0, 0.2797, 1.0, 0.2825, 0.0, 0.2853, 0.0, 0.2853, 1.0, 0.2825, 1.0, 0.2853, 0.0, 0.2881, 0.0, 0.2881, 1.0, 0.2853, 1.0, 0.2881, 0.0, 0.291, 0.0, 0.291, 1.0, 0.2881, 1.0, 0.291, 0.0, 0.2938, 0.0, 0.2938, 1.0, 0.291, 1.0, 0.2938, 0.0, 0.2966, 0.0, 0.2966, 1.0, 0.2938, 1.0, 0.2966, 0.0, 0.2994, 0.0, 0.2994, 1.0, 0.2966, 1.0, 0.2994, 0.0, 0.3023, 0.0, 0.3023, 1.0, 0.2994, 1.0, 0.3023, 0.0, 0.3051, 0.0, 0.3051, 1.0, 0.3023, 1.0, 0.3051, 0.0, 0.3079, 0.0, 0.3079, 1.0, 0.3051, 1.0, 0.3079, 0.0, 0.3107, 0.0, 0.3107, 1.0, 0.3079, 1.0, 0.3107, 0.0, 0.3136, 0.0, 0.3136, 1.0, 0.3107, 1.0, 0.3136, 0.0, 0.3164, 0.0, 0.3164, 1.0, 0.3136, 1.0, 0.3164, 0.0, 0.3192, 0.0, 0.3192, 1.0, 0.3164, 1.0, 0.3192, 0.0, 0.322, 0.0, 0.322, 1.0, 0.3192, 1.0, 0.322, 0.0, 0.3249, 0.0, 0.3249, 1.0, 0.322, 1.0, 0.3249, 0.0, 0.3277, 0.0, 0.3277, 1.0, 0.3249, 1.0, 0.3277, 0.0, 0.3305, 0.0, 0.3305, 1.0, 0.3277, 1.0, 0.3305, 0.0, 0.3333, 0.0, 0.3333, 1.0, 0.3305, 1.0, 0.3333, 0.0, 0.3362, 0.0, 0.3362, 1.0, 0.3333, 1.0, 0.3362, 0.0, 0.339, 0.0, 0.339, 1.0, 0.3362, 1.0, 0.339, 0.0, 0.3418, 0.0, 0.3418, 1.0, 0.339, 1.0, 0.3418, 0.0, 0.3446, 0.0, 0.3446, 1.0, 0.3418, 1.0, 0.3446, 0.0, 0.3475, 0.0, 0.3475, 1.0, 0.3446, 1.0, 0.3475, 0.0, 0.3503, 0.0, 0.3503, 1.0, 0.3475, 1.0, 0.3503, 0.0, 0.3531, 0.0, 0.3531, 1.0, 0.3503, 1.0, 0.3531, 0.0, 0.3559, 0.0, 0.3559, 1.0, 0.3531, 1.0, 0.3559, 0.0, 0.3588, 0.0, 0.3588, 1.0, 0.3559, 1.0, 0.3588, 0.0, 0.3616, 0.0, 0.3616, 1.0, 0.3588, 1.0, 0.3616, 0.0, 0.3644, 0.0, 0.3644, 1.0, 0.3616, 1.0, 0.3644, 0.0, 0.3672, 0.0, 0.3672, 1.0, 0.3644, 1.0, 0.3672, 0.0, 0.3701, 0.0, 0.3701, 1.0, 0.3672, 1.0, 0.3701, 0.0, 0.3729, 0.0, 0.3729, 1.0, 0.3701, 1.0, 0.3729, 0.0, 0.3757, 0.0, 0.3757, 1.0, 0.3729, 1.0, 0.3757, 0.0, 0.3785, 0.0, 0.3785, 1.0, 0.3757, 1.0, 0.3785, 0.0, 0.3814, 0.0, 0.3814, 1.0, 0.3785, 1.0, 0.3814, 0.0, 0.3842, 0.0, 0.3842, 1.0, 0.3814, 1.0, 0.3842, 0.0, 0.387, 0.0, 0.387, 1.0, 0.3842, 1.0, 0.387, 0.0, 0.3898, 0.0, 0.3898, 1.0, 0.387, 1.0, 0.3898, 0.0, 0.3927, 0.0, 0.3927, 1.0, 0.3898, 1.0, 0.3927, 0.0, 0.3955, 0.0, 0.3955, 1.0, 0.3927, 1.0, 0.3955, 0.0, 0.3983, 0.0, 0.3983, 1.0, 0.3955, 1.0, 0.3983, 0.0, 0.4011, 0.0, 0.4011, 1.0, 0.3983, 1.0, 0.4011, 0.0, 0.404, 0.0, 0.404, 1.0, 0.4011, 1.0, 0.404, 0.0, 0.4068, 0.0, 0.4068, 1.0, 0.404, 1.0, 0.4068, 0.0, 0.4096, 0.0, 0.4096, 1.0, 0.4068, 1.0, 0.4096, 0.0, 0.4124, 0.0, 0.4124, 1.0, 0.4096, 1.0, 0.4124, 0.0, 0.4153, 0.0, 0.4153, 1.0, 0.4124, 1.0, 0.4153, 0.0, 0.4181, 0.0, 0.4181, 1.0, 0.4153, 1.0, 0.4181, 0.0, 0.4209, 0.0, 0.4209, 1.0, 0.4181, 1.0, 0.4209, 0.0, 0.4237, 0.0, 0.4237, 1.0, 0.4209, 1.0, 0.4237, 0.0, 0.4266, 0.0, 0.4266, 1.0, 0.4237, 1.0, 0.4266, 0.0, 0.4294, 0.0, 0.4294, 1.0, 0.4266, 1.0, 0.4294, 0.0, 0.4322, 0.0, 0.4322, 1.0, 0.4294, 1.0, 0.4322, 0.0, 0.435, 0.0, 0.435, 1.0, 0.4322, 1.0, 0.435, 0.0, 0.4378, 0.0, 0.4378, 1.0, 0.435, 1.0, 0.4378, 0.0, 0.4407, 0.0, 0.4407, 1.0, 0.4378, 1.0, 0.4407, 0.0, 0.4435, 0.0, 0.4435, 1.0, 0.4407, 1.0, 0.4435, 0.0, 0.4463, 0.0, 0.4463, 1.0, 0.4435, 1.0, 0.4463, 0.0, 0.4491, 0.0, 0.4491, 1.0, 0.4463, 1.0, 0.4491, 0.0, 0.452, 0.0, 0.452, 1.0, 0.4491, 1.0, 0.452, 0.0, 0.4548, 0.0, 0.4548, 1.0, 0.452, 1.0, 0.4548, 0.0, 0.4576, 0.0, 0.4576, 1.0, 0.4548, 1.0, 0.4576, 0.0, 0.4604, 0.0, 0.4604, 1.0, 0.4576, 1.0, 0.4604, 0.0, 0.4633, 0.0, 0.4633, 1.0, 0.4604, 1.0, 0.4633, 0.0, 0.4661, 0.0, 0.4661, 1.0, 0.4633, 1.0, 0.4661, 0.0, 0.4689, 0.0, 0.4689, 1.0, 0.4661, 1.0, 0.4689, 0.0, 0.4717, 0.0, 0.4717, 1.0, 0.4689, 1.0, 0.4717, 0.0, 0.4746, 0.0, 0.4746, 1.0, 0.4717, 1.0, 0.4746, 0.0, 0.4774, 0.0, 0.4774, 1.0, 0.4746, 1.0, 0.4774, 0.0, 0.4802, 0.0, 0.4802, 1.0, 0.4774, 1.0, 0.4802, 0.0, 0.483, 0.0, 0.483, 1.0, 0.4802, 1.0, 0.483, 0.0, 0.4859, 0.0, 0.4859, 1.0, 0.483, 1.0, 0.4859, 0.0, 0.4887, 0.0, 0.4887, 1.0, 0.4859, 1.0, 0.4887, 0.0, 0.4915, 0.0, 0.4915, 1.0, 0.4887, 1.0, 0.4915, 0.0, 0.4943, 0.0, 0.4943, 1.0, 0.4915, 1.0, 0.4943, 0.0, 0.4972, 0.0, 0.4972, 1.0, 0.4943, 1.0, 0.4972, 0.0, 0.5, 0.0, 0.5, 1.0, 0.4972, 1.0, 0.5, 0.0, 0.5028, 0.0, 0.5028, 1.0, 0.5, 1.0, 0.5028, 0.0, 0.5056, 0.0, 0.5056, 1.0, 0.5028, 1.0, 0.5056, 0.0, 0.5085, 0.0, 0.5085, 1.0, 0.5056, 1.0, 0.5085, 0.0, 0.5113, 0.0, 0.5113, 1.0, 0.5085, 1.0, 0.5113, 0.0, 0.5141, 0.0, 0.5141, 1.0, 0.5113, 1.0, 0.5141, 0.0, 0.5169, 0.0, 0.5169, 1.0, 0.5141, 1.0, 0.5169, 0.0, 0.5198, 0.0, 0.5198, 1.0, 0.5169, 1.0, 0.5198, 0.0, 0.5226, 0.0, 0.5226, 1.0, 0.5198, 1.0, 0.5226, 0.0, 0.5254, 0.0, 0.5254, 1.0, 0.5226, 1.0, 0.5254, 0.0, 0.5282, 0.0, 0.5282, 1.0, 0.5254, 1.0, 0.5282, 0.0, 0.5311, 0.0, 0.5311, 1.0, 0.5282, 1.0, 0.5311, 0.0, 0.5339, 0.0, 0.5339, 1.0, 0.5311, 1.0, 0.5339, 0.0, 0.5367, 0.0, 0.5367, 1.0, 0.5339, 1.0, 0.5367, 0.0, 0.5395, 0.0, 0.5395, 1.0, 0.5367, 1.0, 0.5395, 0.0, 0.5424, 0.0, 0.5424, 1.0, 0.5395, 1.0, 0.5424, 0.0, 0.5452, 0.0, 0.5452, 1.0, 0.5424, 1.0, 0.5452, 0.0, 0.548, 0.0, 0.548, 1.0, 0.5452, 1.0, 0.548, 0.0, 0.5508, 0.0, 0.5508, 1.0, 0.548, 1.0, 0.5508, 0.0, 0.5537, 0.0, 0.5537, 1.0, 0.5508, 1.0, 0.5537, 0.0, 0.5565, 0.0, 0.5565, 1.0, 0.5537, 1.0, 0.5565, 0.0, 0.5593, 0.0, 0.5593, 1.0, 0.5565, 1.0, 0.5593, 0.0, 0.5621, 0.0, 0.5621, 1.0, 0.5593, 1.0, 0.5621, 0.0, 0.565, 0.0, 0.565, 1.0, 0.5621, 1.0, 0.565, 0.0, 0.5678, 0.0, 0.5678, 1.0, 0.565, 1.0, 0.5678, 0.0, 0.5706, 0.0, 0.5706, 1.0, 0.5678, 1.0, 0.5706, 0.0, 0.5734, 0.0, 0.5734, 1.0, 0.5706, 1.0, 0.5734, 0.0, 0.5763, 0.0, 0.5763, 1.0, 0.5734, 1.0, 0.5763, 0.0, 0.5791, 0.0, 0.5791, 1.0, 0.5763, 1.0, 0.5791, 0.0, 0.5819, 0.0, 0.5819, 1.0, 0.5791, 1.0, 0.5819, 0.0, 0.5847, 0.0, 0.5847, 1.0, 0.5819, 1.0, 0.5847, 0.0, 0.5876, 0.0, 0.5876, 1.0, 0.5847, 1.0, 0.5876, 0.0, 0.5904, 0.0, 0.5904, 1.0, 0.5876, 1.0, 0.5904, 0.0, 0.5932, 0.0, 0.5932, 1.0, 0.5904, 1.0, 0.5932, 0.0, 0.596, 0.0, 0.596, 1.0, 0.5932, 1.0, 0.596, 0.0, 0.5989, 0.0, 0.5989, 1.0, 0.596, 1.0, 0.5989, 0.0, 0.6017, 0.0, 0.6017, 1.0, 0.5989, 1.0, 0.6017, 0.0, 0.6045, 0.0, 0.6045, 1.0, 0.6017, 1.0, 0.6045, 0.0, 0.6073, 0.0, 0.6073, 1.0, 0.6045, 1.0, 0.6073, 0.0, 0.6102, 0.0, 0.6102, 1.0, 0.6073, 1.0, 0.6102, 0.0, 0.613, 0.0, 0.613, 1.0, 0.6102, 1.0, 0.613, 0.0, 0.6158, 0.0, 0.6158, 1.0, 0.613, 1.0, 0.6158, 0.0, 0.6186, 0.0, 0.6186, 1.0, 0.6158, 1.0, 0.6186, 0.0, 0.6215, 0.0, 0.6215, 1.0, 0.6186, 1.0, 0.6215, 0.0, 0.6243, 0.0, 0.6243, 1.0, 0.6215, 1.0, 0.6243, 0.0, 0.6271, 0.0, 0.6271, 1.0, 0.6243, 1.0, 0.6271, 0.0, 0.6299, 0.0, 0.6299, 1.0, 0.6271, 1.0, 0.6299, 0.0, 0.6328, 0.0, 0.6328, 1.0, 0.6299, 1.0, 0.6328, 0.0, 0.6356, 0.0, 0.6356, 1.0, 0.6328, 1.0, 0.6356, 0.0, 0.6384, 0.0, 0.6384, 1.0, 0.6356, 1.0, 0.6384, 0.0, 0.6412, 0.0, 0.6412, 1.0, 0.6384, 1.0, 0.6412, 0.0, 0.6441, 0.0, 0.6441, 1.0, 0.6412, 1.0, 0.6441, 0.0, 0.6469, 0.0, 0.6469, 1.0, 0.6441, 1.0, 0.6469, 0.0, 0.6497, 0.0, 0.6497, 1.0, 0.6469, 1.0, 0.6497, 0.0, 0.6525, 0.0, 0.6525, 1.0, 0.6497, 1.0, 0.6525, 0.0, 0.6554, 0.0, 0.6554, 1.0, 0.6525, 1.0, 0.6554, 0.0, 0.6582, 0.0, 0.6582, 1.0, 0.6554, 1.0, 0.6582, 0.0, 0.661, 0.0, 0.661, 1.0, 0.6582, 1.0, 0.661, 0.0, 0.6638, 0.0, 0.6638, 1.0, 0.661, 1.0, 0.6638, 0.0, 0.6667, 0.0, 0.6667, 1.0, 0.6638, 1.0, 0.6667, 0.0, 0.6695, 0.0, 0.6695, 1.0, 0.6667, 1.0, 0.6695, 0.0, 0.6723, 0.0, 0.6723, 1.0, 0.6695, 1.0, 0.6723, 0.0, 0.6751, 0.0, 0.6751, 1.0, 0.6723, 1.0, 0.6751, 0.0, 0.678, 0.0, 0.678, 1.0, 0.6751, 1.0, 0.678, 0.0, 0.6808, 0.0, 0.6808, 1.0, 0.678, 1.0, 0.6808, 0.0, 0.6836, 0.0, 0.6836, 1.0, 0.6808, 1.0, 0.6836, 0.0, 0.6864, 0.0, 0.6864, 1.0, 0.6836, 1.0, 0.6864, 0.0, 0.6893, 0.0, 0.6893, 1.0, 0.6864, 1.0, 0.6893, 0.0, 0.6921, 0.0, 0.6921, 1.0, 0.6893, 1.0, 0.6921, 0.0, 0.6949, 0.0, 0.6949, 1.0, 0.6921, 1.0, 0.6949, 0.0, 0.6977, 0.0, 0.6977, 1.0, 0.6949, 1.0, 0.6977, 0.0, 0.7006, 0.0, 0.7006, 1.0, 0.6977, 1.0, 0.7006, 0.0, 0.7034, 0.0, 0.7034, 1.0, 0.7006, 1.0, 0.7034, 0.0, 0.7062, 0.0, 0.7062, 1.0, 0.7034, 1.0, 0.7062, 0.0, 0.709, 0.0, 0.709, 1.0, 0.7062, 1.0, 0.709, 0.0, 0.7119, 0.0, 0.7119, 1.0, 0.709, 1.0, 0.7119, 0.0, 0.7147, 0.0, 0.7147, 1.0, 0.7119, 1.0, 0.7147, 0.0, 0.7175, 0.0, 0.7175, 1.0, 0.7147, 1.0, 0.7175, 0.0, 0.7203, 0.0, 0.7203, 1.0, 0.7175, 1.0, 0.7203, 0.0, 0.7232, 0.0, 0.7232, 1.0, 0.7203, 1.0, 0.7232, 0.0, 0.726, 0.0, 0.726, 1.0, 0.7232, 1.0, 0.726, 0.0, 0.7288, 0.0, 0.7288, 1.0, 0.726, 1.0, 0.7288, 0.0, 0.7316, 0.0, 0.7316, 1.0, 0.7288, 1.0, 0.7316, 0.0, 0.7345, 0.0, 0.7345, 1.0, 0.7316, 1.0, 0.7345, 0.0, 0.7373, 0.0, 0.7373, 1.0, 0.7345, 1.0, 0.7373, 0.0, 0.7401, 0.0, 0.7401, 1.0, 0.7373, 1.0, 0.7401, 0.0, 0.7429, 0.0, 0.7429, 1.0, 0.7401, 1.0, 0.7429, 0.0, 0.7458, 0.0, 0.7458, 1.0, 0.7429, 1.0, 0.7458, 0.0, 0.7486, 0.0, 0.7486, 1.0, 0.7458, 1.0, 0.7486, 0.0, 0.7514, 0.0, 0.7514, 1.0, 0.7486, 1.0, 0.7514, 0.0, 0.7542, 0.0, 0.7542, 1.0, 0.7514, 1.0, 0.7542, 0.0, 0.7571, 0.0, 0.7571, 1.0, 0.7542, 1.0, 0.7571, 0.0, 0.7599, 0.0, 0.7599, 1.0, 0.7571, 1.0, 0.7599, 0.0, 0.7627, 0.0, 0.7627, 1.0, 0.7599, 1.0, 0.7627, 0.0, 0.7655, 0.0, 0.7655, 1.0, 0.7627, 1.0, 0.7655, 0.0, 0.7684, 0.0, 0.7684, 1.0, 0.7655, 1.0, 0.7684, 0.0, 0.7712, 0.0, 0.7712, 1.0, 0.7684, 1.0, 0.7712, 0.0, 0.774, 0.0, 0.774, 1.0, 0.7712, 1.0, 0.774, 0.0, 0.7768, 0.0, 0.7768, 1.0, 0.774, 1.0, 0.7768, 0.0, 0.7797, 0.0, 0.7797, 1.0, 0.7768, 1.0, 0.7797, 0.0, 0.7825, 0.0, 0.7825, 1.0, 0.7797, 1.0, 0.7825, 0.0, 0.7853, 0.0, 0.7853, 1.0, 0.7825, 1.0, 0.7853, 0.0, 0.7881, 0.0, 0.7881, 1.0, 0.7853, 1.0, 0.7881, 0.0, 0.791, 0.0, 0.791, 1.0, 0.7881, 1.0, 0.791, 0.0, 0.7938, 0.0, 0.7938, 1.0, 0.791, 1.0, 0.7938, 0.0, 0.7966, 0.0, 0.7966, 1.0, 0.7938, 1.0, 0.7966, 0.0, 0.7994, 0.0, 0.7994, 1.0, 0.7966, 1.0, 0.7994, 0.0, 0.8023, 0.0, 0.8023, 1.0, 0.7994, 1.0, 0.8023, 0.0, 0.8051, 0.0, 0.8051, 1.0, 0.8023, 1.0, 0.8051, 0.0, 0.8079, 0.0, 0.8079, 1.0, 0.8051, 1.0, 0.8079, 0.0, 0.8107, 0.0, 0.8107, 1.0, 0.8079, 1.0, 0.8107, 0.0, 0.8136, 0.0, 0.8136, 1.0, 0.8107, 1.0, 0.8136, 0.0, 0.8164, 0.0, 0.8164, 1.0, 0.8136, 1.0, 0.8164, 0.0, 0.8192, 0.0, 0.8192, 1.0, 0.8164, 1.0, 0.8192, 0.0, 0.822, 0.0, 0.822, 1.0, 0.8192, 1.0, 0.822, 0.0, 0.8249, 0.0, 0.8249, 1.0, 0.822, 1.0, 0.8249, 0.0, 0.8277, 0.0, 0.8277, 1.0, 0.8249, 1.0, 0.8277, 0.0, 0.8305, 0.0, 0.8305, 1.0, 0.8277, 1.0, 0.8305, 0.0, 0.8333, 0.0, 0.8333, 1.0, 0.8305, 1.0, 0.8333, 0.0, 0.8362, 0.0, 0.8362, 1.0, 0.8333, 1.0, 0.8362, 0.0, 0.839, 0.0, 0.839, 1.0, 0.8362, 1.0, 0.839, 0.0, 0.8418, 0.0, 0.8418, 1.0, 0.839, 1.0, 0.8418, 0.0, 0.8446, 0.0, 0.8446, 1.0, 0.8418, 1.0, 0.8446, 0.0, 0.8475, 0.0, 0.8475, 1.0, 0.8446, 1.0, 0.8475, 0.0, 0.8503, 0.0, 0.8503, 1.0, 0.8475, 1.0, 0.8503, 0.0, 0.8531, 0.0, 0.8531, 1.0, 0.8503, 1.0, 0.8531, 0.0, 0.8559, 0.0, 0.8559, 1.0, 0.8531, 1.0, 0.8559, 0.0, 0.8588, 0.0, 0.8588, 1.0, 0.8559, 1.0, 0.8588, 0.0, 0.8616, 0.0, 0.8616, 1.0, 0.8588, 1.0, 0.8616, 0.0, 0.8644, 0.0, 0.8644, 1.0, 0.8616, 1.0, 0.8644, 0.0, 0.8672, 0.0, 0.8672, 1.0, 0.8644, 1.0, 0.8672, 0.0, 0.8701, 0.0, 0.8701, 1.0, 0.8672, 1.0, 0.8701, 0.0, 0.8729, 0.0, 0.8729, 1.0, 0.8701, 1.0, 0.8729, 0.0, 0.8757, 0.0, 0.8757, 1.0, 0.8729, 1.0, 0.8757, 0.0, 0.8785, 0.0, 0.8785, 1.0, 0.8757, 1.0, 0.8785, 0.0, 0.8814, 0.0, 0.8814, 1.0, 0.8785, 1.0, 0.8814, 0.0, 0.8842, 0.0, 0.8842, 1.0, 0.8814, 1.0, 0.8842, 0.0, 0.887, 0.0, 0.887, 1.0, 0.8842, 1.0, 0.887, 0.0, 0.8898, 0.0, 0.8898, 1.0, 0.887, 1.0, 0.8898, 0.0, 0.8927, 0.0, 0.8927, 1.0, 0.8898, 1.0, 0.8927, 0.0, 0.8955, 0.0, 0.8955, 1.0, 0.8927, 1.0, 0.8955, 0.0, 0.8983, 0.0, 0.8983, 1.0, 0.8955, 1.0, 0.8983, 0.0, 0.9011, 0.0, 0.9011, 1.0, 0.8983, 1.0, 0.9011, 0.0, 0.904, 0.0, 0.904, 1.0, 0.9011, 1.0, 0.904, 0.0, 0.9068, 0.0, 0.9068, 1.0, 0.904, 1.0, 0.9068, 0.0, 0.9096, 0.0, 0.9096, 1.0, 0.9068, 1.0, 0.9096, 0.0, 0.9124, 0.0, 0.9124, 1.0, 0.9096, 1.0, 0.9124, 0.0, 0.9153, 0.0, 0.9153, 1.0, 0.9124, 1.0, 0.9153, 0.0, 0.9181, 0.0, 0.9181, 1.0, 0.9153, 1.0, 0.9181, 0.0, 0.9209, 0.0, 0.9209, 1.0, 0.9181, 1.0, 0.9209, 0.0, 0.9237, 0.0, 0.9237, 1.0, 0.9209, 1.0, 0.9237, 0.0, 0.9266, 0.0, 0.9266, 1.0, 0.9237, 1.0, 0.9266, 0.0, 0.9294, 0.0, 0.9294, 1.0, 0.9266, 1.0, 0.9294, 0.0, 0.9322, 0.0, 0.9322, 1.0, 0.9294, 1.0, 0.9322, 0.0, 0.935, 0.0, 0.935, 1.0, 0.9322, 1.0, 0.935, 0.0, 0.9379, 0.0, 0.9379, 1.0, 0.935, 1.0, 0.9379, 0.0, 0.9407, 0.0, 0.9407, 1.0, 0.9379, 1.0, 0.9407, 0.0, 0.9435, 0.0, 0.9435, 1.0, 0.9407, 1.0, 0.9435, 0.0, 0.9463, 0.0, 0.9463, 1.0, 0.9435, 1.0, 0.9463, 0.0, 0.9492, 0.0, 0.9492, 1.0, 0.9463, 1.0, 0.9492, 0.0, 0.952, 0.0, 0.952, 1.0, 0.9492, 1.0, 0.952, 0.0, 0.9548, 0.0, 0.9548, 1.0, 0.952, 1.0, 0.9548, 0.0, 0.9576, 0.0, 0.9576, 1.0, 0.9548, 1.0, 0.9576, 0.0, 0.9605, 0.0, 0.9605, 1.0, 0.9576, 1.0, 0.9605, 0.0, 0.9633, 0.0, 0.9633, 1.0, 0.9605, 1.0, 0.9633, 0.0, 0.9661, 0.0, 0.9661, 1.0, 0.9633, 1.0, 0.9661, 0.0, 0.9689, 0.0, 0.9689, 1.0, 0.9661, 1.0, 0.9689, 0.0, 0.9718, 0.0, 0.9718, 1.0, 0.9689, 1.0, 0.9718, 0.0, 0.9746, 0.0, 0.9746, 1.0, 0.9718, 1.0, 0.9746, 0.0, 0.9774, 0.0, 0.9774, 1.0, 0.9746, 1.0, 0.9774, 0.0, 0.9802, 0.0, 0.9802, 1.0, 0.9774, 1.0, 0.9802, 0.0, 0.9831, 0.0, 0.9831, 1.0, 0.9802, 1.0, 0.9831, 0.0, 0.9859, 0.0, 0.9859, 1.0, 0.9831, 1.0, 0.9859, 0.0, 0.9887, 0.0, 0.9887, 1.0, 0.9859, 1.0, 0.9887, 0.0, 0.9915, 0.0, 0.9915, 1.0, 0.9887, 1.0, 0.9915, 0.0, 0.9943, 0.0, 0.9943, 1.0, 0.9915, 1.0, 0.9943, 0.0, 0.9972, 0.0, 0.9972, 1.0, 0.9943, 1.0, 0.9972, 0.0, 1.0, 0.0, 1.0, 1.0, 0.9972, 1.0])
me_cylinder_001.materials.append(mat_test_pattern)
me_cylinder_001.update()

# ---- objects
ob_cave_ui = bpy.data.objects.new('Cave UI', me_cylinder_001)

# ---- transforms, parenting, visibility, modifiers, constraints
ob_cave_ui.location = (0.0, 0.0, 0.0)

# ---- collection membership
scene.collection.objects.link(ob_cave_ui)

# ---- scene / render settings (as saved in the file)
scene.frame_start = 1; scene.frame_end = 250; scene.frame_set(1)
scene.render.engine = 'BLENDER_EEVEE_NEXT'
scene.cycles.sampling_pattern = 'TABULATED_SOBOL'
scene.cycles.use_light_tree = False
scene.view_settings.view_transform = 'Filmic'
bpy.context.view_layer.update()

# ---- added for rendering (the .blend has no active camera and no usable light): camera, sun
cam_auto = bpy.data.cameras.new('AutoCamera')
cam_auto.lens = 50.0
cam_auto.sensor_width = 36.0
cam_auto.clip_end = 1000.0
ob_auto_camera = bpy.data.objects.new('AutoCamera', cam_auto)
scene.collection.objects.link(ob_auto_camera)
ob_auto_camera.location = (2.54822, -3.2539, 2.03858)
ob_auto_camera.rotation_euler = (1.09748, -7.21219e-08, 0.694738)
scene.camera = ob_auto_camera
light_auto_sun = bpy.data.lights.new('AutoSun', 'SUN')
light_auto_sun.energy = 3.0
light_auto_sun.angle = 0.0523599
ob_auto_sun = bpy.data.objects.new('AutoSun', light_auto_sun)
scene.collection.objects.link(ob_auto_sun)
ob_auto_sun.rotation_euler = (0.872665, 0.174533, 0.523599)
bpy.context.view_layer.update()
